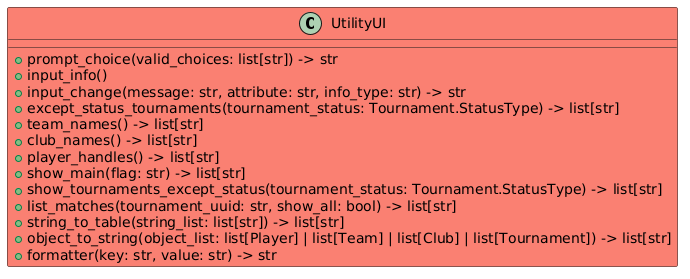

The diagram above was rendered by PlantUML. Its source (embedded in the PNG):
@startuml
class UtilityUI #Salmon{
+ prompt_choice(valid_choices: list[str]) -> str
+ input_info()
+ input_change(message: str, attribute: str, info_type: str) -> str
+ except_status_tournaments(tournament_status: Tournament.StatusType) -> list[str]
+ team_names() -> list[str]
+ club_names() -> list[str]
+ player_handles() -> list[str]
+ show_main(flag: str) -> list[str]
+ show_tournaments_except_status(tournament_status: Tournament.StatusType) -> list[str]
+ list_matches(tournament_uuid: str, show_all: bool) -> list[str]
+ string_to_table(string_list: list[str]) -> list[str]
+ object_to_string(object_list: list[Player] | list[Team] | list[Club] | list[Tournament]) -> list[str]
+ formatter(key: str, value: str) -> str
}
@enduml